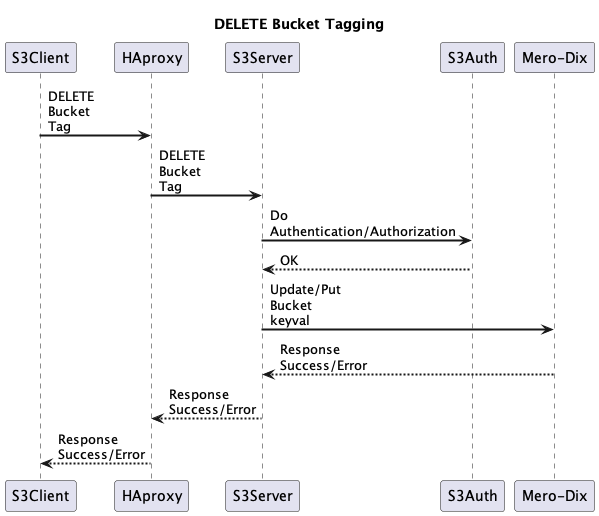

The diagram above was rendered by PlantUML. Its source (embedded in the PNG):
@startuml
title DELETE Bucket Tagging
' skinparam backgroundColor #red
skinparam sequenceArrowThickness 2
skinparam maxmessagesize 60
' skinparam sequenceParticipant underline
' skinparam ParticipantPadding 20
skinparam BoxPadding 10
participant "S3Client" as A
participant "HAproxy" as B
participant "S3Server" as C
participant "S3Auth" as D
participant "Mero-Dix" as E

A->B:DELETE Bucket Tag
B->C:DELETE Bucket Tag
C->D: Do Authentication/Authorization
C<--D: OK
C->E: Update/Put Bucket keyval
E-->C: Response Success/Error
C-->B: Response Success/Error
B-->A: Response Success/Error
@enduml